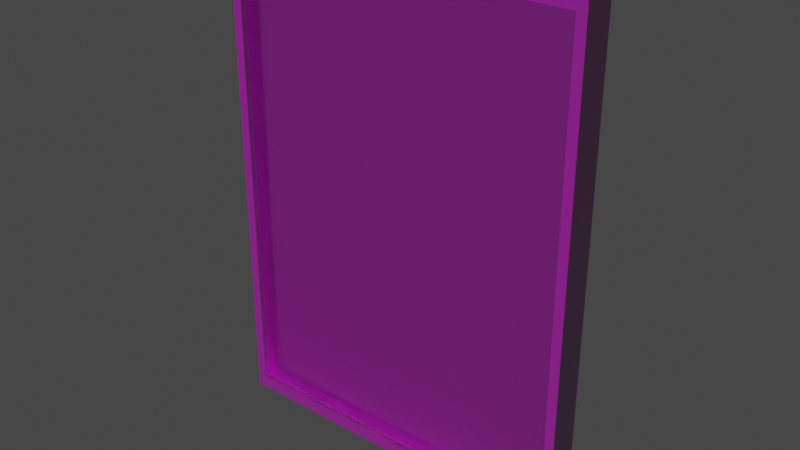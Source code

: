 # Source: window1.blend  (saved by Blender 3.0.42; exported with 4.5.12 LTS)
import bpy
from mathutils import Matrix  # noqa: F401  (used for matrix-valued properties, if any)

bpy.ops.wm.read_factory_settings(use_empty=True)
scene = bpy.context.scene
scene.name = 'Scene'

# ---- collections
col_collection = bpy.data.collections.new('Collection'); scene.collection.children.link(col_collection)

# ---- images (referenced by path relative to the original .blend; pixels are not part of the script)
import os
ASSET_DIR = os.environ.get("B2B_ASSET_DIR", "")  # directory of the original .blend (textures are referenced by path, not embedded)
HERE = os.path.dirname(os.path.abspath(__file__))  # packed textures are extracted next to this script under _unpacked/

def load_image(name, relpath, width, height, colorspace="sRGB"):
    """Load a texture the original file referenced (path relative to the .blend, or extracted next to this script)."""
    p = next((c for c in (os.path.join(HERE, relpath), os.path.join(ASSET_DIR, relpath)) if relpath and os.path.exists(c)), "")
    if p:
        img = bpy.data.images.load(p, check_existing=True)
        img.name = name
    else:  # same state as the original file: an image datablock whose file is absent (Cycles renders it pink)
        img = bpy.data.images.new(name, width, height)
        img.source = "FILE"
        img.filepath = "//" + (relpath or name)
    img.colorspace_settings.name = colorspace
    return img
img_metal_corroded_heavy_albedo_jpg = load_image('metal_corroded_heavy_albedo.jpg', 'metal_corroded_heavy_albedo.jpg', 1024, 1024, 'sRGB')
img_metal_corroded_heavy_metallic_jpg = load_image('metal_corroded_heavy_metallic.jpg', 'metal_corroded_heavy_metallic.jpg', 1024, 1024, 'Non-Color')
img_metal_corroded_heavy_roughness_jpg = load_image('metal_corroded_heavy_roughness.jpg', 'metal_corroded_heavy_roughness.jpg', 1024, 1024, 'sRGB')
img_metal_corroded_heavy_normal_jpg = load_image('metal_corroded_heavy_normal.jpg', 'metal_corroded_heavy_normal.jpg', 1024, 1024, 'sRGB')
img_scratches_jpg = load_image('scratches.jpg', 'scratches.jpg', 1024, 1024, 'sRGB')

# ---- materials (node trees are filled in below, after node groups)
mat_frame = bpy.data.materials.new('Frame')
mat_frame.alpha_threshold = 0.0
mat_frame.use_transparent_shadow = False
mat_frame.line_color = (0.0, 0.0, 0.0, 1.0)
mat_glass = bpy.data.materials.new('Glass')
mat_glass.alpha_threshold = 0.0
mat_glass.use_transparent_shadow = False
mat_glass.line_color = (0.0, 0.0, 0.0, 1.0)

# ---- material node trees
mat_frame.use_nodes = True; mat_frame.node_tree.nodes.clear()
_N = mat_frame.node_tree.nodes; _L = mat_frame.node_tree.links
n0 = _N.new('ShaderNodeTexImage'); n0.name = 'Image Texture'; n0.location = (-749, 301)
n0.image = img_metal_corroded_heavy_albedo_jpg
n1 = _N.new('ShaderNodeTexCoord'); n1.name = 'Texture Coordinate'; n1.location = (-1244, 290)
n2 = _N.new('ShaderNodeTexImage'); n2.name = 'Image Texture.001'; n2.location = (-751, 24)
n2.image = img_metal_corroded_heavy_metallic_jpg
n3 = _N.new('ShaderNodeTexImage'); n3.name = 'Image Texture.002'; n3.location = (-752, -246)
n3.image = img_metal_corroded_heavy_roughness_jpg
n4 = _N.new('ShaderNodeTexImage'); n4.name = 'Image Texture.003'; n4.location = (-755, -520)
n4.image = img_metal_corroded_heavy_normal_jpg
n5 = _N.new('ShaderNodeNormalMap'); n5.name = 'Normal Map'; n5.location = (-303, -293)
n6 = _N.new('ShaderNodeVectorMath'); n6.name = 'Vector Math'; n6.location = (-1002, 293)
n6.operation = 'SCALE'
n6.inputs[3].default_value = 5.0
n7 = _N.new('ShaderNodeOutputMaterial'); n7.name = 'Material Output'; n7.location = (744, 300)
n8 = _N.new('ShaderNodeMixShader'); n8.name = 'Mix Shader'; n8.location = (548, 302)
n8.inputs[0].default_value = 0.35
n9 = _N.new('ShaderNodeBsdfPrincipled'); n9.name = 'Principled BSDF'; n9.location = (-54, 296)
n9.distribution = 'GGX'
n9.subsurface_method = 'RANDOM_WALK_SKIN'
n9.inputs[3].default_value = 1.45
n9.inputs[27].default_value = (0.0, 0.0, 0.0, 1.0)
n9.inputs[28].default_value = 1.0
n10 = _N.new('ShaderNodeBsdfPrincipled'); n10.name = 'Principled BSDF.001'; n10.location = (-72, -841)
n10.distribution = 'GGX'
n10.subsurface_method = 'RANDOM_WALK_SKIN'
n10.inputs[0].default_value = (0.1, 0.1, 0.1, 1.0)
n10.inputs[1].default_value = 0.5
n10.inputs[2].default_value = 0.25
n10.inputs[3].default_value = 1.45
n10.inputs[27].default_value = (0.0, 0.0, 0.0, 1.0)
n10.inputs[28].default_value = 1.0
_L.new(n9.outputs[0], n8.inputs[1])
_L.new(n0.outputs[0], n9.inputs[0])
_L.new(n1.outputs[2], n6.inputs[0])
_L.new(n6.outputs[0], n0.inputs[0])
_L.new(n2.outputs[0], n9.inputs[1])
_L.new(n3.outputs[0], n9.inputs[2])
_L.new(n5.outputs[0], n9.inputs[5])
_L.new(n4.outputs[0], n5.inputs[1])
_L.new(n6.outputs[0], n2.inputs[0])
_L.new(n6.outputs[0], n3.inputs[0])
_L.new(n6.outputs[0], n4.inputs[0])
_L.new(n8.outputs[0], n7.inputs[0])
_L.new(n10.outputs[0], n8.inputs[2])
n7.is_active_output = True
mat_glass.use_nodes = True; mat_glass.node_tree.nodes.clear()
_N = mat_glass.node_tree.nodes; _L = mat_glass.node_tree.links
n0 = _N.new('ShaderNodeOutputMaterial'); n0.name = 'Material Output'; n0.location = (530, 300)
n1 = _N.new('ShaderNodeBsdfGlass'); n1.name = 'Glass BSDF'; n1.location = (280, 300)
n1.distribution = 'BECKMANN'
n1.inputs[1].default_value = 0.4
n1.inputs[2].default_value = 1.45
n2 = _N.new('ShaderNodeTexCoord'); n2.name = 'Texture Coordinate'; n2.location = (-962, 292)
n3 = _N.new('ShaderNodeMix'); n3.name = 'Mix'; n3.location = (43, 293)
n3.data_type = 'RGBA'
n3.blend_type = 'ADD'
n3.inputs[0].default_value = 1.0
n4 = _N.new('ShaderNodeTexImage'); n4.name = 'Image Texture'; n4.location = (-308, 296)
n4.image = img_scratches_jpg
n5 = _N.new('ShaderNodeVectorMath'); n5.name = 'Vector Math'; n5.location = (-748, 294)
n5.operation = 'SCALE'
n5.inputs[3].default_value = 7.0
n6 = _N.new('ShaderNodeVectorMath'); n6.name = 'Vector Math.002'; n6.location = (-521, 295)
n6.operation = 'MULTIPLY'
n7 = _N.new('ShaderNodeTexVoronoi'); n7.name = 'Voronoi Texture'; n7.location = (-966, 31)
n7.inputs[8].default_value = 0.5
_L.new(n1.outputs[0], n0.inputs[0])
_L.new(n2.outputs[2], n5.inputs[0])
_L.new(n3.outputs[2], n1.inputs[0])
_L.new(n4.outputs[0], n3.inputs[7])
_L.new(n5.outputs[0], n6.inputs[0])
_L.new(n6.outputs[0], n4.inputs[0])
_L.new(n7.outputs[1], n6.inputs[1])
n0.is_active_output = True

# ---- world
world_world = bpy.data.worlds.new('World'); scene.world = world_world
world_world.use_nodes = True; world_world.node_tree.nodes.clear()
_N = world_world.node_tree.nodes; _L = world_world.node_tree.links
n0 = _N.new('ShaderNodeOutputWorld'); n0.name = 'World Output'; n0.location = (300, 300)
n1 = _N.new('ShaderNodeBackground'); n1.name = 'Background'; n1.location = (10, 300)
n1.inputs[0].default_value = (0.05088, 0.05088, 0.05088, 1.0)
_L.new(n1.outputs[0], n0.inputs[0])
n0.is_active_output = True
world_world.color = (0.05088, 0.05088, 0.05088)
world_world.use_sun_shadow = False
world_world.sun_shadow_jitter_overblur = 0.0

# ---- meshes
me_cube = bpy.data.meshes.new('Cube')
me_cube.from_pydata([(-1.2, -1.0, 0.0), (-1.2, 1.0, 0.0), (-1.2, 1.0, 1.0), (-1.137, 1.0, 0.3129), (-1.0, 1.0, 0.0), (-1.137, -1.0, 0.3129), (-1.0, -1.0, 0.0), (-1.2, -1.0, 1.0), (-1.137, -1.0, 11.69), (-1.137, 1.0, 11.69), (-1.2, -1.0, 11.0), (-1.2, 1.0, 11.0), (-1.0, -1.0, 12.0), (-1.0, 1.0, 12.0), (-1.2, -1.0, 12.0), (-1.2, 1.0, 12.0), (1.137, -1.0, 11.69), (1.137, 1.0, 11.69), (1.0, -1.0, 12.0), (1.0, 1.0, 12.0), (1.2, -1.0, 11.0), (1.2, 1.0, 11.0), (1.2, -1.0, 12.0), (1.2, 1.0, 12.0), (1.137, -1.0, 0.3129), (1.137, 1.0, 0.3129), (1.2, -1.0, 1.0), (1.2, 1.0, 1.0), (1.0, -1.0, 0.0), (1.0, 1.0, 0.0), (1.2, -1.0, 0.0), (1.2, 1.0, 0.0)], [], [(3, 4, 1, 2), (28, 24, 5, 6), (5, 3, 2, 7), (7, 2, 1, 0), (6, 5, 7, 0), (25, 29, 4, 3), (3, 2, 11, 9), (24, 25, 3, 5), (4, 6, 0, 1), (10, 8, 12, 14), (7, 5, 8, 10), (2, 7, 10, 11), (5, 3, 9, 8), (12, 13, 15, 14), (11, 10, 14, 15), (9, 11, 15, 13), (12, 8, 16, 18), (18, 16, 20, 22), (13, 12, 18, 19), (9, 13, 19, 17), (8, 9, 17, 16), (20, 21, 23, 22), (16, 17, 25, 24), (17, 19, 23, 21), (19, 18, 22, 23), (26, 24, 28, 30), (17, 21, 27, 25), (20, 16, 24, 26), (21, 20, 26, 27), (28, 29, 31, 30), (29, 28, 6, 4), (25, 27, 31, 29), (27, 26, 30, 31)])
_uv = me_cube.uv_layers.new(name='UVMap')
_uv.uv.foreach_set('vector', [0.3381, 0.04013, 0.3302, 0.02219, 0.3417, 0.02219, 0.3417, 0.07951, 0.1483, 0.02219, 0.1562, 0.04013, 0.02578, 0.04013, 0.03366, 0.02219, 0.8632, 0.02219, 0.9778, 0.02219, 0.9778, 0.06164, 0.8632, 0.06164, 0.5007, 0.07951, 0.3861, 0.07951, 0.3861, 0.02219, 0.5007, 0.02219, 0.03366, 0.02219, 0.02578, 0.04013, 0.02219, 0.07951, 0.02219, 0.02219, 0.2077, 0.04013, 0.2156, 0.02219, 0.3302, 0.02219, 0.3381, 0.04013, 0.3381, 0.04013, 0.3417, 0.07951, 0.3417, 0.6527, 0.3381, 0.6921, 0.1812, 0.7544, 0.2959, 0.7544, 0.2959, 0.8848, 0.1812, 0.8848, 0.6598, 0.7658, 0.5451, 0.7658, 0.5451, 0.7543, 0.6598, 0.7543, 0.02219, 0.6527, 0.02578, 0.6921, 0.03366, 0.71, 0.02219, 0.71, 0.02219, 0.07951, 0.02578, 0.04013, 0.02578, 0.6921, 0.02219, 0.6527, 0.3861, 0.07951, 0.5007, 0.07951, 0.5007, 0.6527, 0.3861, 0.6527, 0.8632, 0.02219, 0.9778, 0.02219, 0.9778, 0.6741, 0.8632, 0.6741, 0.7041, 0.8446, 0.8188, 0.8446, 0.8188, 0.8561, 0.7041, 0.8561, 0.3861, 0.6527, 0.5007, 0.6527, 0.5007, 0.71, 0.3861, 0.71, 0.3381, 0.6921, 0.3417, 0.6527, 0.3417, 0.71, 0.3302, 0.71, 0.03366, 0.71, 0.02578, 0.6921, 0.1562, 0.6921, 0.1483, 0.71, 0.1483, 0.71, 0.1562, 0.6921, 0.1598, 0.6527, 0.1598, 0.71, 0.8188, 0.8446, 0.7041, 0.8446, 0.7041, 0.73, 0.8188, 0.73, 0.3381, 0.6921, 0.3302, 0.71, 0.2156, 0.71, 0.2077, 0.6921, 0.02219, 0.7544, 0.1368, 0.7544, 0.1368, 0.8848, 0.02219, 0.8848, 0.5451, 0.6526, 0.6598, 0.6526, 0.6598, 0.7099, 0.5451, 0.7099, 0.8188, 0.6742, 0.7041, 0.6742, 0.7041, 0.02219, 0.8188, 0.02219, 0.2077, 0.6921, 0.2156, 0.71, 0.2041, 0.71, 0.2041, 0.6527, 0.8188, 0.73, 0.7041, 0.73, 0.7041, 0.7185, 0.8188, 0.7185, 0.1598, 0.07951, 0.1562, 0.04013, 0.1483, 0.02219, 0.1598, 0.02219, 0.2077, 0.6921, 0.2041, 0.6527, 0.2041, 0.07951, 0.2077, 0.04013, 0.1598, 0.6527, 0.1562, 0.6921, 0.1562, 0.04013, 0.1598, 0.07951, 0.6598, 0.6526, 0.5451, 0.6526, 0.5451, 0.0795, 0.6598, 0.0795, 0.5451, 0.8804, 0.6598, 0.8804, 0.6598, 0.8919, 0.5451, 0.8919, 0.6598, 0.8804, 0.5451, 0.8804, 0.5451, 0.7658, 0.6598, 0.7658, 0.2077, 0.04013, 0.2041, 0.07951, 0.2041, 0.02219, 0.2156, 0.02219, 0.6598, 0.0795, 0.5451, 0.0795, 0.5451, 0.02219, 0.6598, 0.02219])
me_cube.materials.append(mat_frame)
me_cube.use_remesh_preserve_volume = False
me_cube.use_remesh_preserve_attributes = False
me_cube.use_mirror_vertex_groups = False
me_cube.update()
me_cube_002 = bpy.data.meshes.new('Cube.002')
me_cube_002.from_pydata([(-1.0, -1.0, -1.0), (-1.0, -1.0, 1.0), (-1.0, 1.0, -1.0), (-1.0, 1.0, 1.0), (1.0, -1.0, -1.0), (1.0, -1.0, 1.0), (1.0, 1.0, -1.0), (1.0, 1.0, 1.0)], [], [(0, 1, 3, 2), (2, 3, 7, 6), (6, 7, 5, 4), (4, 5, 1, 0), (2, 6, 4, 0), (7, 3, 1, 5)])
_uv = me_cube_002.uv_layers.new(name='UVMap')
_uv.uv.foreach_set('vector', [1.0, 0.0, 1.0, 0.3086, 0.6914, 0.3086, 0.6914, 0.0, 0.3086, 0.0, 0.3086, 0.3086, 0.0, 0.3086, 0.0, 0.0, 0.3086, 0.3457, 0.3086, 0.6543, 0.0, 0.6543, 0.0, 0.3457, 0.6543, 0.0, 0.6543, 0.3086, 0.3457, 0.3086, 0.3457, 0.0, 0.3457, 0.3457, 0.6543, 0.3457, 0.6543, 0.6543, 0.3457, 0.6543, 0.0, 0.6914, 0.3086, 0.6914, 0.3086, 1.0, 0.0, 1.0])
me_cube_002.materials.append(mat_glass)
me_cube_002.use_remesh_fix_poles = True
me_cube_002.use_remesh_preserve_attributes = False
me_cube_002.update()

# ---- objects
ob_frame = bpy.data.objects.new('Frame', me_cube)
ob_glass = bpy.data.objects.new('Glass', me_cube_002)

# ---- transforms, parenting, visibility, modifiers, constraints
ob_frame.location = (0.0, 0.0, -2.36)
ob_frame.scale = (1.449, 0.15, 0.3863)
ob_frame.lock_rotations_4d = False
ob_frame.empty_display_type = 'ARROWS'
ob_frame.lineart.crease_threshold = 0.0
ob_glass.location = (0.0, 0.0, -0.02988)
ob_glass.scale = (1.651, 0.1, 2.202)

# ---- collection membership
col_collection.objects.link(ob_frame)
col_collection.objects.link(ob_glass)

# ---- scene / render settings (as saved in the file)
scene.frame_start = 1; scene.frame_end = 250; scene.frame_set(1)
scene.render.engine = 'BLENDER_EEVEE_NEXT'
scene.cycles.sampling_pattern = 'TABULATED_SOBOL'
scene.cycles.use_light_tree = False
scene.view_settings.view_transform = 'Filmic'
bpy.context.view_layer.update()

# ---- added for rendering (the .blend has no active camera and no usable light): camera, sun
cam_auto = bpy.data.cameras.new('AutoCamera')
cam_auto.lens = 50.0
cam_auto.sensor_width = 36.0
cam_auto.clip_end = 1000.0
ob_auto_camera = bpy.data.objects.new('AutoCamera', cam_auto)
scene.collection.objects.link(ob_auto_camera)
ob_auto_camera.location = (5.36878, -6.44254, 4.25333)
ob_auto_camera.rotation_euler = (1.09748, -7.21219e-08, 0.694738)
scene.camera = ob_auto_camera
light_auto_sun = bpy.data.lights.new('AutoSun', 'SUN')
light_auto_sun.energy = 3.0
light_auto_sun.angle = 0.0523599
ob_auto_sun = bpy.data.objects.new('AutoSun', light_auto_sun)
scene.collection.objects.link(ob_auto_sun)
ob_auto_sun.rotation_euler = (0.872665, 0.174533, 0.523599)
bpy.context.view_layer.update()
